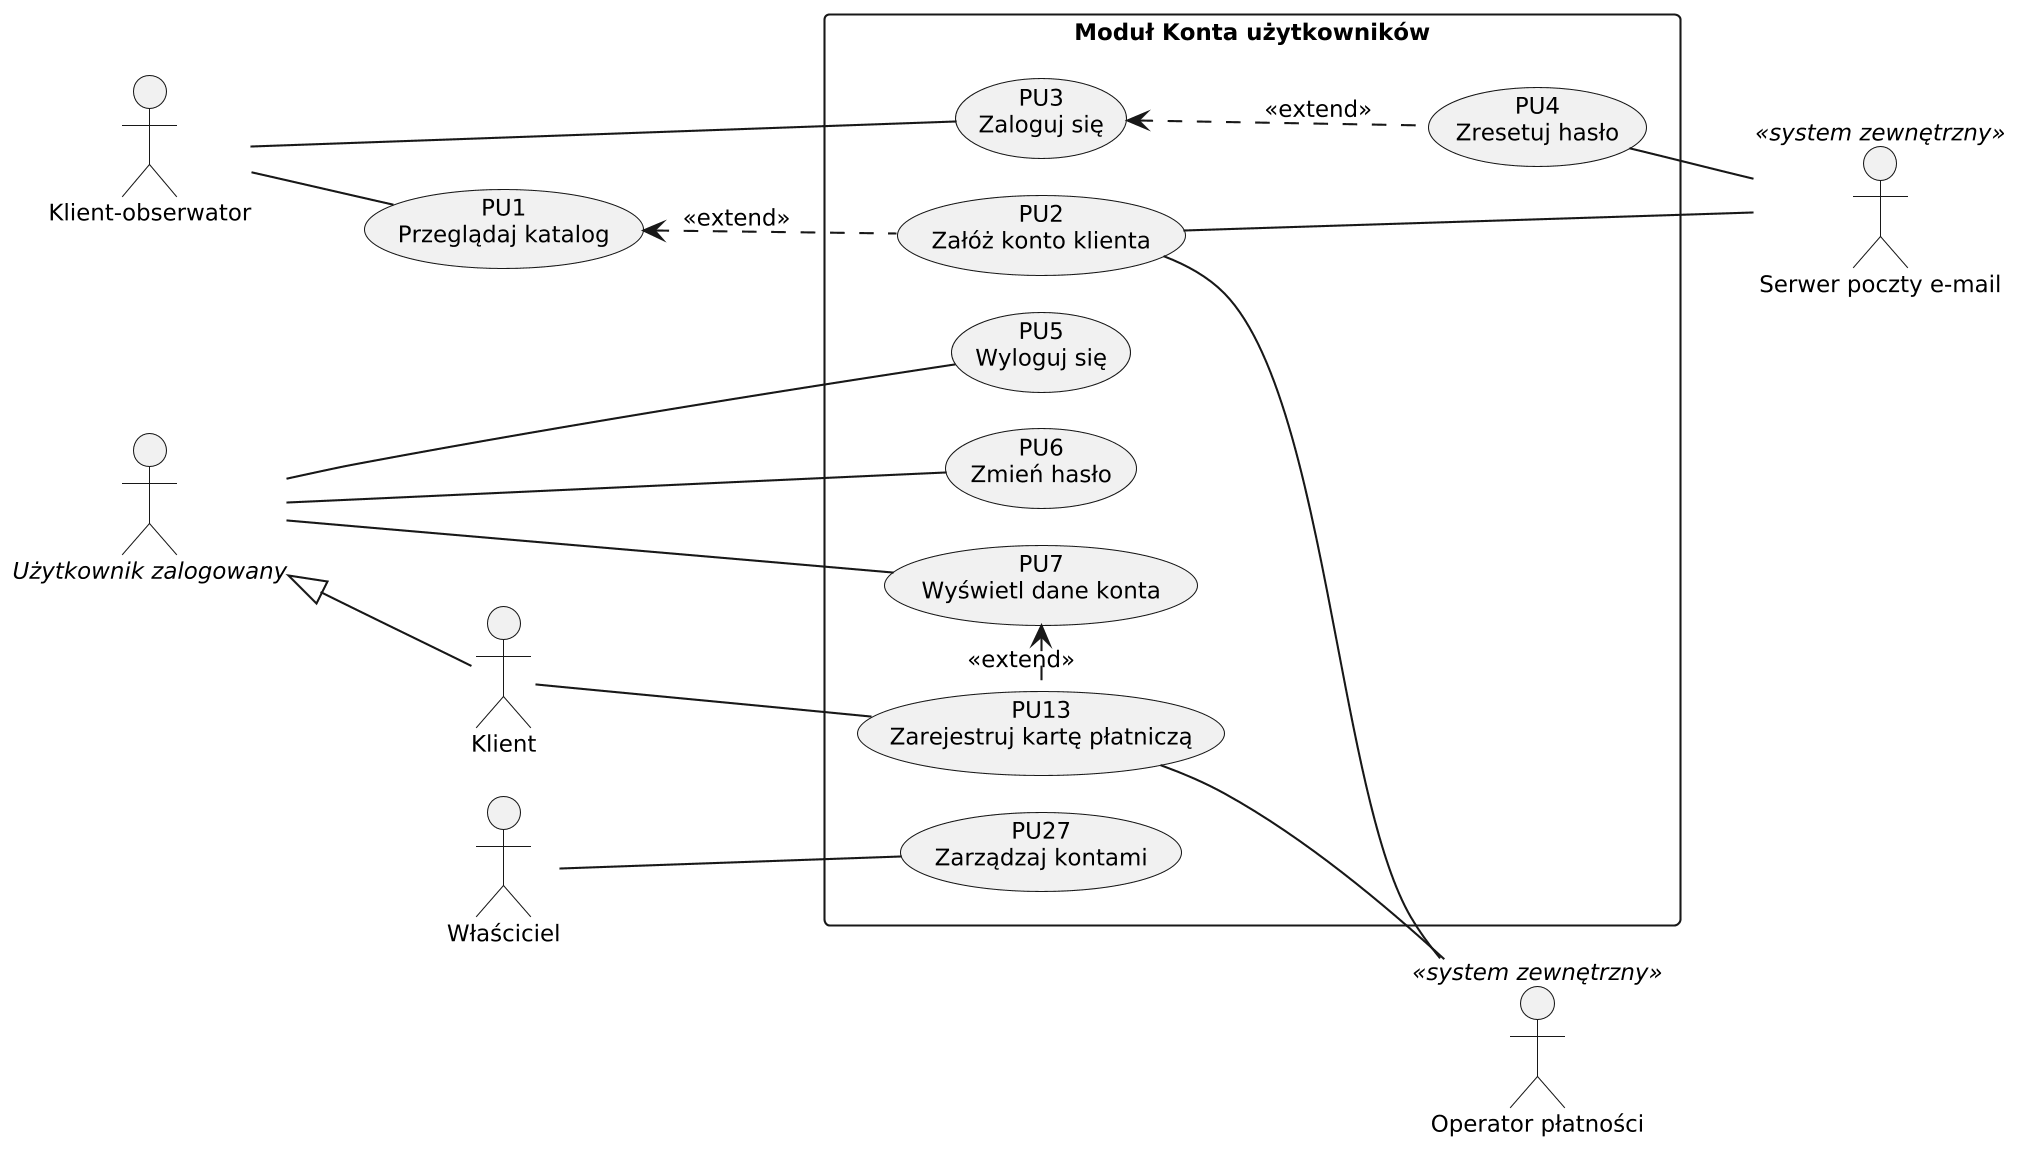

The diagram above was rendered by PlantUML. Its source (embedded in the PNG):
@startuml pu-modul-konta
' Modul Konta uzytkownikow: tab:pu, zwiazki i rys:pu-konta w sprawozdanie.tex (rozdz. 4.2).
' PU1 nalezy do modulu Rezerwacje; pokazano go ze wzgledu na PU2 <<extend>> PU1.
' Render: plantuml -tpng -charset UTF-8 -o .. src/pu-modul-konta.puml
skinparam monochrome true
skinparam shadowing false
skinparam dpi 200
skinparam defaultFontName DejaVu Sans
skinparam defaultFontSize 11
skinparam packageStyle rectangle
skinparam nodesep 18
skinparam ranksep 35
left to right direction

actor "Klient-obserwator" as Obserwator
actor "//Użytkownik zalogowany//" as Zalogowany
actor "Klient" as Klient
actor "Właściciel" as Wlasciciel
actor "Operator płatności" as Operator <<system zewnętrzny>>
actor "Serwer poczty e-mail" as Poczta <<system zewnętrzny>>

usecase "PU1\nPrzeglądaj katalog" as PU1

rectangle "Moduł Konta użytkowników" {
  usecase "PU3\nZaloguj się" as PU3
  usecase "PU4\nZresetuj hasło" as PU4
  usecase "PU2\nZałóż konto klienta" as PU2
  usecase "PU5\nWyloguj się" as PU5
  usecase "PU6\nZmień hasło" as PU6
  usecase "PU7\nWyświetl dane konta" as PU7
  usecase "PU13\nZarejestruj kartę płatniczą" as PU13
  usecase "PU27\nZarządzaj kontami" as PU27
}

Obserwator -- PU1
Obserwator -- PU3
Zalogowany -- PU5
Zalogowany -- PU6
Zalogowany -- PU7
Zalogowany <|-- Klient
Klient -- PU13
Wlasciciel -- PU27

PU1 <.. PU2 : <<extend>>
PU3 <.. PU4 : <<extend>>
PU7 <. PU13 : <<extend>>

PU4 -- Poczta
PU2 -- Poczta
PU2 -- Operator
PU13 -- Operator
@enduml